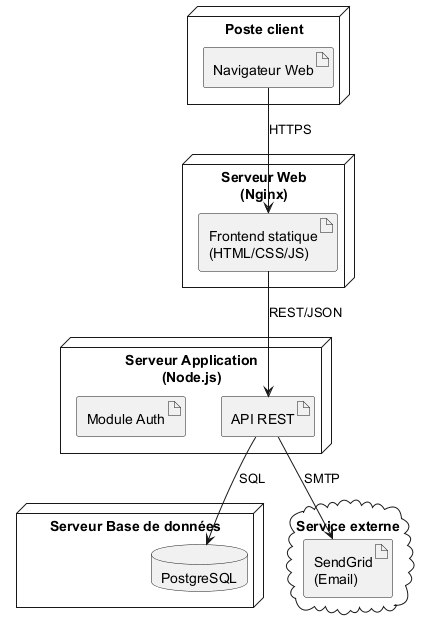

The diagram above was rendered by PlantUML. Its source (embedded in the PNG):
@startuml deploiement
node "Poste client" {
    artifact "Navigateur Web"
}

node "Serveur Web\n(Nginx)" {
    artifact "Frontend statique\n(HTML/CSS/JS)"
}

node "Serveur Application\n(Node.js)" {
    artifact "API REST"
    artifact "Module Auth"
}

node "Serveur Base de données" {
    database "PostgreSQL"
}

cloud "Service externe" {
    artifact "SendGrid\n(Email)"
}

"Navigateur Web" --> "Frontend statique\n(HTML/CSS/JS)" : HTTPS
"Frontend statique\n(HTML/CSS/JS)" --> "API REST" : REST/JSON
"API REST" --> "PostgreSQL" : SQL
"API REST" --> "SendGrid\n(Email)" : SMTP
@enduml